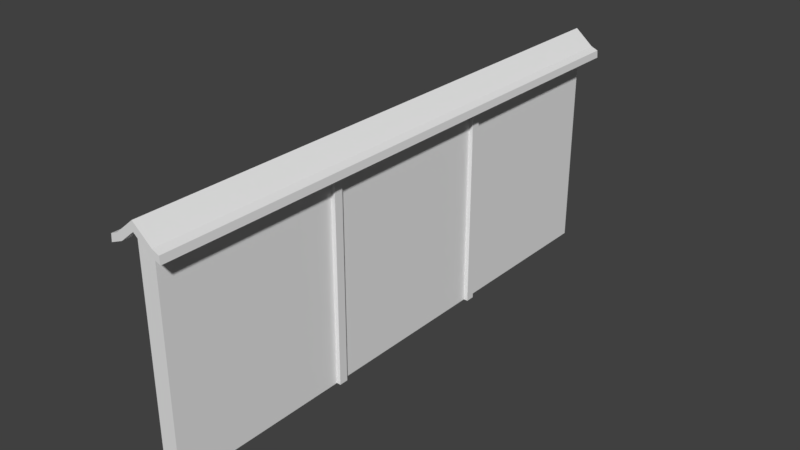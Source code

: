 # Source: wall3.blend  (saved by Blender 2.79.0; exported with 4.5.12 LTS)
import bpy
from mathutils import Matrix  # noqa: F401  (used for matrix-valued properties, if any)

bpy.ops.wm.read_factory_settings(use_empty=True)
scene = bpy.context.scene
scene.name = 'Scene'

# ---- collections
col_collection_1 = bpy.data.collections.new('Collection 1'); scene.collection.children.link(col_collection_1)

# ---- materials (node trees are filled in below, after node groups)
mat_material = bpy.data.materials.new('Material')
mat_material.alpha_threshold = 0.0
mat_material.use_transparent_shadow = False
mat_material.roughness = 0.5
mat_material.line_color = (0.0, 0.0, 0.0, 1.0)
mat_material_002 = bpy.data.materials.new('Material.002')
mat_material_002.alpha_threshold = 0.0
mat_material_002.use_transparent_shadow = False
mat_material_002.roughness = 0.5
mat_material_002.line_color = (0.0, 0.0, 0.0, 1.0)
mat_material_001 = bpy.data.materials.new('Material.001')
mat_material_001.alpha_threshold = 0.0
mat_material_001.use_transparent_shadow = False
mat_material_001.roughness = 0.5
mat_material_001.line_color = (0.0, 0.0, 0.0, 1.0)

# ---- material node trees

# ---- world
world_world = bpy.data.worlds.new('World'); scene.world = world_world
world_world.color = (0.05088, 0.05088, 0.05088)
world_world.use_sun_shadow = False
world_world.sun_shadow_jitter_overblur = 0.0
world_world.cycles.sampling_method = 'MANUAL'

# ---- meshes
me_cube_001 = bpy.data.meshes.new('Cube.001')
me_cube_001.from_pydata([], [], [])
me_cube_001.materials.append(mat_material)
me_cube_001.use_remesh_preserve_volume = False
me_cube_001.use_remesh_preserve_attributes = False
me_cube_001.use_mirror_vertex_groups = False
me_cube_001.update()
me_cube = bpy.data.meshes.new('Cube')
me_cube.from_pydata([(0.4855, -3.294, 6.098), (0.6352, -3.294, 6.277), (0.8713, -3.294, 6.179), (0.8921, -3.294, 5.93), (-2.384e-07, -3.294, 6.498), (-2.384e-07, -3.294, 6.806), (0.6352, 15.89, 6.277), (0.4855, 15.89, 6.098), (0.8713, 15.89, 6.179), (0.8921, 15.89, 5.93), (0.0, 15.89, 6.498), (0.0, 15.89, 6.806)], [], [(1, 6, 11, 5), (4, 10, 7, 0), (2, 8, 6, 1), (0, 7, 9, 3), (1, 5, 4, 0), (1, 0, 3, 2), (8, 9, 7, 6), (11, 6, 7, 10), (3, 9, 8, 2)])
me_cube.polygons.foreach_set('material_index', [0, 0, 0, 0, 0, 0, 1, 1, 0])
me_cube.materials.append(mat_material)
me_cube.materials.append(mat_material_002)
me_cube.use_remesh_preserve_volume = False
me_cube.use_remesh_preserve_attributes = False
me_cube.use_mirror_vertex_groups = False
me_cube.update()
me_cube_003 = bpy.data.meshes.new('Cube.003')
me_cube_003.from_pydata([(-0.6809, 3.314, -1.0), (0.6809, 3.314, -1.0), (0.6809, 3.314, 6.317), (0.0, 3.314, 6.59), (-0.6809, 3.314, 6.317), (-0.6809, 9.314, 6.317), (-0.6809, 9.314, -1.0), (0.6809, 9.314, -1.0), (0.6809, 9.314, 6.317), (-6.457e-08, 9.314, 6.59), (-0.6809, -2.986, -1.0), (0.6809, -2.986, -1.0), (0.6809, -2.986, 6.317), (0.0, -2.986, 6.59), (-0.6809, -2.986, 6.317), (-0.6809, 3.014, 6.317), (-0.6809, 3.014, -1.0), (0.6809, 3.014, -1.0), (0.6809, 3.014, 6.317), (0.0, 3.014, 6.59), (-1.021, 3.314, -1.0), (1.021, 3.314, -1.0), (1.021, 3.314, 6.317), (-1.937e-07, 3.314, 6.59), (-1.021, 3.314, 6.317), (-1.021, 3.014, 6.317), (-1.021, 3.014, -1.0), (1.021, 3.014, -1.0), (1.021, 3.014, 6.317), (-1.937e-07, 3.014, 6.59), (-0.6809, 9.614, -1.0), (0.6809, 9.614, -1.0), (0.6809, 9.614, 6.317), (0.0, 9.614, 6.59), (-0.6809, 9.614, 6.317), (-0.6809, 15.61, 6.317), (-0.6809, 15.61, -1.0), (0.6809, 15.61, -1.0), (0.6809, 15.61, 6.317), (0.0, 15.61, 6.59), (-1.021, 9.614, -1.0), (1.021, 9.614, -1.0), (1.021, 9.614, 6.317), (-1.937e-07, 9.614, 6.59), (-1.021, 9.614, 6.317), (-1.021, 9.314, 6.317), (-1.021, 9.314, -1.0), (1.021, 9.314, -1.0), (1.021, 9.314, 6.317)], [], [(16, 15, 25, 26), (0, 4, 5, 6), (1, 0, 6, 7), (2, 1, 7, 8), (6, 5, 9, 8, 7), (3, 2, 8, 9), (9, 5, 4, 3), (10, 11, 12, 13, 14), (10, 14, 15, 16), (11, 10, 16, 17), (12, 11, 17, 18), (4, 0, 20, 24), (13, 12, 18, 19), (19, 15, 14, 13), (0, 1, 21, 20), (15, 19, 29, 25), (3, 4, 24, 23), (20, 26, 25, 24), (21, 27, 26, 20), (23, 24, 25, 29), (22, 23, 29, 28), (22, 28, 27, 21), (19, 18, 28, 29), (1, 2, 22, 21), (18, 17, 27, 28), (2, 3, 23, 22), (17, 16, 26, 27), (6, 5, 45, 46), (30, 34, 35, 36), (31, 30, 36, 37), (32, 31, 37, 38), (36, 35, 39, 38, 37), (33, 32, 38, 39), (39, 35, 34, 33), (34, 30, 40, 44), (30, 31, 41, 40), (5, 9, 45), (33, 34, 44, 43), (40, 46, 45, 44), (41, 47, 46, 40), (43, 44, 45, 9), (42, 43, 9, 48), (42, 48, 47, 41), (9, 8, 48), (31, 32, 42, 41), (8, 7, 47, 48), (32, 33, 43, 42), (7, 6, 46, 47)])
me_cube_003.polygons.foreach_set('material_index', [1, 0, 0, 0, 0, 0, 0, 1, 1, 1, 1, 0, 1, 1, 0, 1, 0, 0, 0, 0, 0, 0, 1, 0, 1, 0, 1, 1, 0, 0, 0, 0, 0, 0, 0, 0, 1, 0, 0, 0, 0, 0, 0, 1, 0, 1, 0, 1])
me_cube_003.materials.append(mat_material_001)
me_cube_003.materials.append(mat_material)
me_cube_003.use_remesh_preserve_volume = False
me_cube_003.use_remesh_preserve_attributes = False
me_cube_003.use_mirror_vertex_groups = False
me_cube_003.update()

# ---- objects
ob_cube_001 = bpy.data.objects.new('Cube.001', me_cube_001)
ob_cube = bpy.data.objects.new('Cube', me_cube)
ob_cube_003 = bpy.data.objects.new('Cube.003', me_cube_003)

# ---- transforms, parenting, visibility, modifiers, constraints
ob_cube_001.location = (0.0, 0.0, 0.0)
ob_cube_001.lock_rotations_4d = False
ob_cube_001.empty_display_type = 'ARROWS'
ob_cube_001.lineart.crease_threshold = 0.0
_m = ob_cube_001.modifiers.new('Mirror', 'MIRROR')
_m.use_axis = (False, True, False)
_m.use_clip = True
ob_cube.location = (0.0, 0.0, 0.0)
ob_cube.lock_rotations_4d = False
ob_cube.empty_display_type = 'ARROWS'
ob_cube.lineart.crease_threshold = 0.0
_m = ob_cube.modifiers.new('Mirror', 'MIRROR')
_m.use_clip = True
ob_cube_003.location = (0.0, 0.0, 0.0)
ob_cube_003.scale = (0.4264, 1.0, 1.0)
ob_cube_003.lock_rotations_4d = False
ob_cube_003.empty_display_type = 'ARROWS'
ob_cube_003.lineart.crease_threshold = 0.0

# ---- collection membership
col_collection_1.objects.link(ob_cube_001)
col_collection_1.objects.link(ob_cube)
col_collection_1.objects.link(ob_cube_003)

# ---- scene / render settings (as saved in the file)
scene.frame_start = 1; scene.frame_end = 250; scene.frame_set(1)
scene.render.engine = 'BLENDER_EEVEE_NEXT'
scene.render.resolution_percentage = 50
scene.render.dither_intensity = 0.0
scene.cycles.use_denoising = False
scene.cycles.samples = 128
scene.cycles.sampling_pattern = 'TABULATED_SOBOL'
scene.cycles.use_adaptive_sampling = False
scene.cycles.use_light_tree = False
scene.cycles.blur_glossy = 0.0
scene.cycles.sample_clamp_indirect = 0.0
scene.view_settings.view_transform = 'Standard'
bpy.context.view_layer.update()

# ---- added for rendering (the .blend has no active camera and no usable light): camera, sun
cam_auto = bpy.data.cameras.new('AutoCamera')
cam_auto.lens = 50.0
cam_auto.sensor_width = 36.0
cam_auto.clip_end = 1000.0
ob_auto_camera = bpy.data.objects.new('AutoCamera', cam_auto)
scene.collection.objects.link(ob_auto_camera)
ob_auto_camera.location = (19.2373, -16.7848, 18.293)
ob_auto_camera.rotation_euler = (1.09748, -7.21219e-08, 0.694738)
scene.camera = ob_auto_camera
light_auto_sun = bpy.data.lights.new('AutoSun', 'SUN')
light_auto_sun.energy = 3.0
light_auto_sun.angle = 0.0523599
ob_auto_sun = bpy.data.objects.new('AutoSun', light_auto_sun)
scene.collection.objects.link(ob_auto_sun)
ob_auto_sun.rotation_euler = (0.872665, 0.174533, 0.523599)
bpy.context.view_layer.update()
